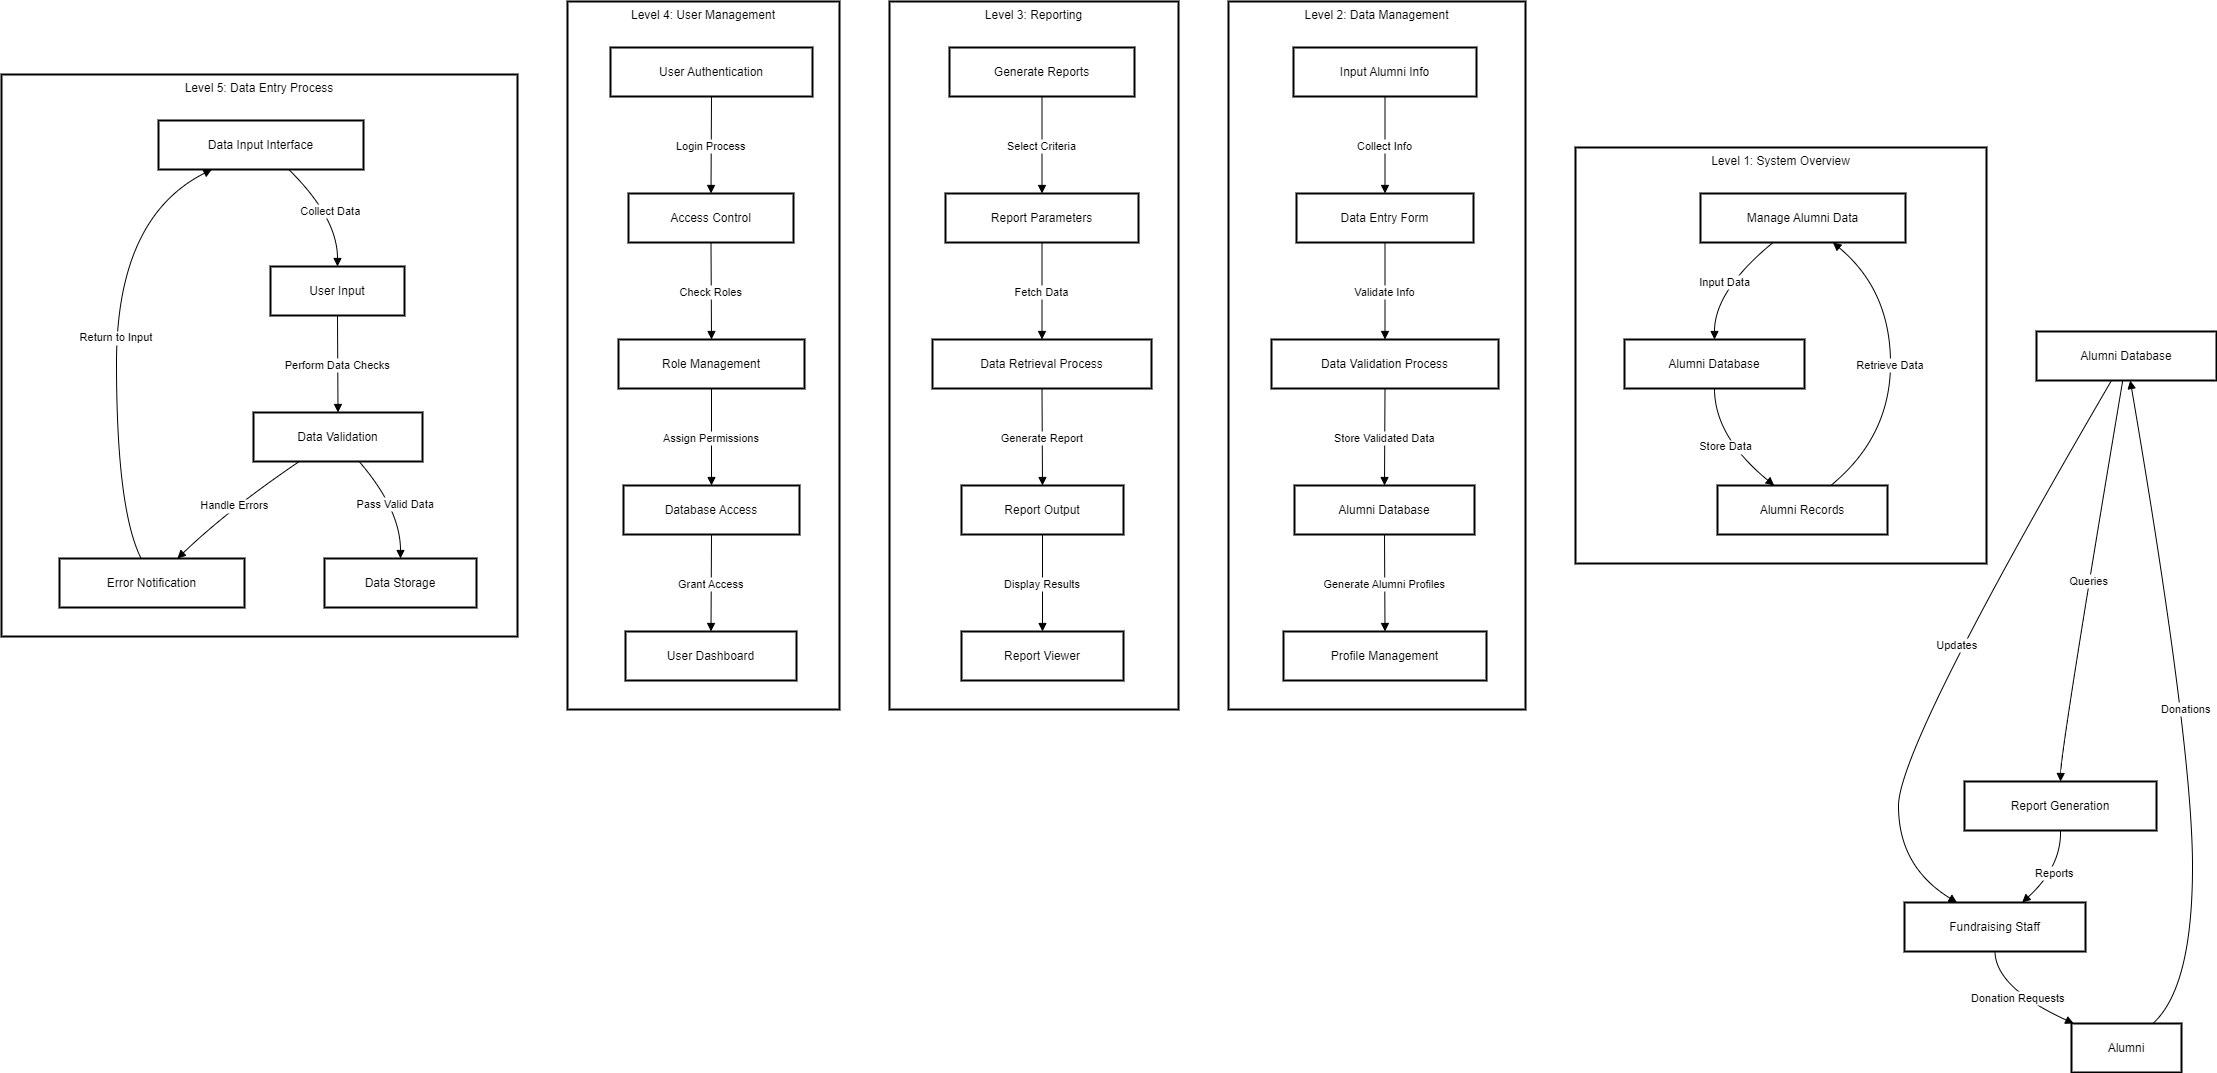

The diagram above was exported from draw.io. Its source (the exported page's mxGraphModel, read from the mxfile embedded in the PNG):
<mxGraphModel dx="954" dy="592" grid="1" gridSize="10" guides="1" tooltips="1" connect="1" arrows="1" fold="1" page="1" pageScale="1" pageWidth="850" pageHeight="1100" math="0" shadow="0">
  <root>
    <mxCell id="0" />
    <mxCell id="1" parent="0" />
    <mxCell id="Aexxg9n59EMtYAgFk3UQ-49" value="Level 5: Data Entry Process" style="whiteSpace=wrap;strokeWidth=2;verticalAlign=top;" vertex="1" parent="1">
      <mxGeometry x="20" y="93" width="516" height="562" as="geometry" />
    </mxCell>
    <mxCell id="Aexxg9n59EMtYAgFk3UQ-50" value="Data Input Interface" style="whiteSpace=wrap;strokeWidth=2;" vertex="1" parent="Aexxg9n59EMtYAgFk3UQ-49">
      <mxGeometry x="157" y="46" width="205" height="49" as="geometry" />
    </mxCell>
    <mxCell id="Aexxg9n59EMtYAgFk3UQ-51" value="User Input" style="whiteSpace=wrap;strokeWidth=2;" vertex="1" parent="Aexxg9n59EMtYAgFk3UQ-49">
      <mxGeometry x="269" y="192" width="134" height="49" as="geometry" />
    </mxCell>
    <mxCell id="Aexxg9n59EMtYAgFk3UQ-52" value="Data Validation" style="whiteSpace=wrap;strokeWidth=2;" vertex="1" parent="Aexxg9n59EMtYAgFk3UQ-49">
      <mxGeometry x="252" y="338" width="169" height="49" as="geometry" />
    </mxCell>
    <mxCell id="Aexxg9n59EMtYAgFk3UQ-53" value="Error Notification" style="whiteSpace=wrap;strokeWidth=2;" vertex="1" parent="Aexxg9n59EMtYAgFk3UQ-49">
      <mxGeometry x="58" y="484" width="185" height="49" as="geometry" />
    </mxCell>
    <mxCell id="Aexxg9n59EMtYAgFk3UQ-54" value="Data Storage" style="whiteSpace=wrap;strokeWidth=2;" vertex="1" parent="Aexxg9n59EMtYAgFk3UQ-49">
      <mxGeometry x="323" y="484" width="152" height="49" as="geometry" />
    </mxCell>
    <mxCell id="Aexxg9n59EMtYAgFk3UQ-55" value="Collect Data" style="curved=1;startArrow=none;endArrow=block;exitX=0.63;exitY=0.98;entryX=0.5;entryY=-0.01;rounded=0;" edge="1" parent="Aexxg9n59EMtYAgFk3UQ-49" source="Aexxg9n59EMtYAgFk3UQ-50" target="Aexxg9n59EMtYAgFk3UQ-51">
      <mxGeometry relative="1" as="geometry">
        <Array as="points">
          <mxPoint x="336" y="143" />
        </Array>
      </mxGeometry>
    </mxCell>
    <mxCell id="Aexxg9n59EMtYAgFk3UQ-56" value="Perform Data Checks" style="curved=1;startArrow=none;endArrow=block;exitX=0.5;exitY=0.98;entryX=0.5;entryY=-0.01;rounded=0;" edge="1" parent="Aexxg9n59EMtYAgFk3UQ-49" source="Aexxg9n59EMtYAgFk3UQ-51" target="Aexxg9n59EMtYAgFk3UQ-52">
      <mxGeometry relative="1" as="geometry">
        <Array as="points" />
      </mxGeometry>
    </mxCell>
    <mxCell id="Aexxg9n59EMtYAgFk3UQ-57" value="Handle Errors" style="curved=1;startArrow=none;endArrow=block;exitX=0.28;exitY=0.98;entryX=0.64;entryY=-0.01;rounded=0;" edge="1" parent="Aexxg9n59EMtYAgFk3UQ-49" source="Aexxg9n59EMtYAgFk3UQ-52" target="Aexxg9n59EMtYAgFk3UQ-53">
      <mxGeometry relative="1" as="geometry">
        <Array as="points">
          <mxPoint x="227" y="435" />
        </Array>
      </mxGeometry>
    </mxCell>
    <mxCell id="Aexxg9n59EMtYAgFk3UQ-58" value="Return to Input" style="curved=1;startArrow=none;endArrow=block;exitX=0.44;exitY=-0.01;entryX=0.27;entryY=0.98;rounded=0;" edge="1" parent="Aexxg9n59EMtYAgFk3UQ-49" source="Aexxg9n59EMtYAgFk3UQ-53" target="Aexxg9n59EMtYAgFk3UQ-50">
      <mxGeometry relative="1" as="geometry">
        <Array as="points">
          <mxPoint x="115" y="435" />
          <mxPoint x="115" y="143" />
        </Array>
      </mxGeometry>
    </mxCell>
    <mxCell id="Aexxg9n59EMtYAgFk3UQ-59" value="Pass Valid Data" style="curved=1;startArrow=none;endArrow=block;exitX=0.62;exitY=0.98;entryX=0.5;entryY=-0.01;rounded=0;" edge="1" parent="Aexxg9n59EMtYAgFk3UQ-49" source="Aexxg9n59EMtYAgFk3UQ-52" target="Aexxg9n59EMtYAgFk3UQ-54">
      <mxGeometry relative="1" as="geometry">
        <Array as="points">
          <mxPoint x="399" y="435" />
        </Array>
      </mxGeometry>
    </mxCell>
    <mxCell id="Aexxg9n59EMtYAgFk3UQ-60" value="Level 4: User Management" style="whiteSpace=wrap;strokeWidth=2;verticalAlign=top;" vertex="1" parent="1">
      <mxGeometry x="586" y="20" width="272" height="708" as="geometry" />
    </mxCell>
    <mxCell id="Aexxg9n59EMtYAgFk3UQ-61" value="User Authentication" style="whiteSpace=wrap;strokeWidth=2;" vertex="1" parent="Aexxg9n59EMtYAgFk3UQ-60">
      <mxGeometry x="43" y="46" width="202" height="49" as="geometry" />
    </mxCell>
    <mxCell id="Aexxg9n59EMtYAgFk3UQ-62" value="Access Control" style="whiteSpace=wrap;strokeWidth=2;" vertex="1" parent="Aexxg9n59EMtYAgFk3UQ-60">
      <mxGeometry x="61" y="192" width="165" height="49" as="geometry" />
    </mxCell>
    <mxCell id="Aexxg9n59EMtYAgFk3UQ-63" value="Role Management" style="whiteSpace=wrap;strokeWidth=2;" vertex="1" parent="Aexxg9n59EMtYAgFk3UQ-60">
      <mxGeometry x="51" y="338" width="186" height="49" as="geometry" />
    </mxCell>
    <mxCell id="Aexxg9n59EMtYAgFk3UQ-64" value="Database Access" style="whiteSpace=wrap;strokeWidth=2;" vertex="1" parent="Aexxg9n59EMtYAgFk3UQ-60">
      <mxGeometry x="56" y="484" width="176" height="49" as="geometry" />
    </mxCell>
    <mxCell id="Aexxg9n59EMtYAgFk3UQ-65" value="User Dashboard" style="whiteSpace=wrap;strokeWidth=2;" vertex="1" parent="Aexxg9n59EMtYAgFk3UQ-60">
      <mxGeometry x="58" y="630" width="171" height="49" as="geometry" />
    </mxCell>
    <mxCell id="Aexxg9n59EMtYAgFk3UQ-66" value="Login Process" style="curved=1;startArrow=none;endArrow=block;exitX=0.5;exitY=0.98;entryX=0.5;entryY=-0.01;rounded=0;" edge="1" parent="Aexxg9n59EMtYAgFk3UQ-60" source="Aexxg9n59EMtYAgFk3UQ-61" target="Aexxg9n59EMtYAgFk3UQ-62">
      <mxGeometry relative="1" as="geometry">
        <Array as="points" />
      </mxGeometry>
    </mxCell>
    <mxCell id="Aexxg9n59EMtYAgFk3UQ-67" value="Check Roles" style="curved=1;startArrow=none;endArrow=block;exitX=0.5;exitY=0.98;entryX=0.5;entryY=-0.01;rounded=0;" edge="1" parent="Aexxg9n59EMtYAgFk3UQ-60" source="Aexxg9n59EMtYAgFk3UQ-62" target="Aexxg9n59EMtYAgFk3UQ-63">
      <mxGeometry relative="1" as="geometry">
        <Array as="points" />
      </mxGeometry>
    </mxCell>
    <mxCell id="Aexxg9n59EMtYAgFk3UQ-68" value="Assign Permissions" style="curved=1;startArrow=none;endArrow=block;exitX=0.5;exitY=0.98;entryX=0.5;entryY=-0.01;rounded=0;" edge="1" parent="Aexxg9n59EMtYAgFk3UQ-60" source="Aexxg9n59EMtYAgFk3UQ-63" target="Aexxg9n59EMtYAgFk3UQ-64">
      <mxGeometry relative="1" as="geometry">
        <Array as="points" />
      </mxGeometry>
    </mxCell>
    <mxCell id="Aexxg9n59EMtYAgFk3UQ-69" value="Grant Access" style="curved=1;startArrow=none;endArrow=block;exitX=0.5;exitY=0.98;entryX=0.5;entryY=-0.01;rounded=0;" edge="1" parent="Aexxg9n59EMtYAgFk3UQ-60" source="Aexxg9n59EMtYAgFk3UQ-64" target="Aexxg9n59EMtYAgFk3UQ-65">
      <mxGeometry relative="1" as="geometry">
        <Array as="points" />
      </mxGeometry>
    </mxCell>
    <mxCell id="Aexxg9n59EMtYAgFk3UQ-70" value="Level 3: Reporting" style="whiteSpace=wrap;strokeWidth=2;verticalAlign=top;" vertex="1" parent="1">
      <mxGeometry x="908" y="20" width="289" height="708" as="geometry" />
    </mxCell>
    <mxCell id="Aexxg9n59EMtYAgFk3UQ-71" value="Generate Reports" style="whiteSpace=wrap;strokeWidth=2;" vertex="1" parent="Aexxg9n59EMtYAgFk3UQ-70">
      <mxGeometry x="60" y="46" width="185" height="49" as="geometry" />
    </mxCell>
    <mxCell id="Aexxg9n59EMtYAgFk3UQ-72" value="Report Parameters" style="whiteSpace=wrap;strokeWidth=2;" vertex="1" parent="Aexxg9n59EMtYAgFk3UQ-70">
      <mxGeometry x="56" y="192" width="193" height="49" as="geometry" />
    </mxCell>
    <mxCell id="Aexxg9n59EMtYAgFk3UQ-73" value="Data Retrieval Process" style="whiteSpace=wrap;strokeWidth=2;" vertex="1" parent="Aexxg9n59EMtYAgFk3UQ-70">
      <mxGeometry x="43" y="338" width="219" height="49" as="geometry" />
    </mxCell>
    <mxCell id="Aexxg9n59EMtYAgFk3UQ-74" value="Report Output" style="whiteSpace=wrap;strokeWidth=2;" vertex="1" parent="Aexxg9n59EMtYAgFk3UQ-70">
      <mxGeometry x="72" y="484" width="162" height="49" as="geometry" />
    </mxCell>
    <mxCell id="Aexxg9n59EMtYAgFk3UQ-75" value="Report Viewer" style="whiteSpace=wrap;strokeWidth=2;" vertex="1" parent="Aexxg9n59EMtYAgFk3UQ-70">
      <mxGeometry x="72" y="630" width="162" height="49" as="geometry" />
    </mxCell>
    <mxCell id="Aexxg9n59EMtYAgFk3UQ-76" value="Select Criteria" style="curved=1;startArrow=none;endArrow=block;exitX=0.5;exitY=0.98;entryX=0.5;entryY=-0.01;rounded=0;" edge="1" parent="Aexxg9n59EMtYAgFk3UQ-70" source="Aexxg9n59EMtYAgFk3UQ-71" target="Aexxg9n59EMtYAgFk3UQ-72">
      <mxGeometry relative="1" as="geometry">
        <Array as="points" />
      </mxGeometry>
    </mxCell>
    <mxCell id="Aexxg9n59EMtYAgFk3UQ-77" value="Fetch Data" style="curved=1;startArrow=none;endArrow=block;exitX=0.5;exitY=0.98;entryX=0.5;entryY=-0.01;rounded=0;" edge="1" parent="Aexxg9n59EMtYAgFk3UQ-70" source="Aexxg9n59EMtYAgFk3UQ-72" target="Aexxg9n59EMtYAgFk3UQ-73">
      <mxGeometry relative="1" as="geometry">
        <Array as="points" />
      </mxGeometry>
    </mxCell>
    <mxCell id="Aexxg9n59EMtYAgFk3UQ-78" value="Generate Report" style="curved=1;startArrow=none;endArrow=block;exitX=0.5;exitY=0.98;entryX=0.5;entryY=-0.01;rounded=0;" edge="1" parent="Aexxg9n59EMtYAgFk3UQ-70" source="Aexxg9n59EMtYAgFk3UQ-73" target="Aexxg9n59EMtYAgFk3UQ-74">
      <mxGeometry relative="1" as="geometry">
        <Array as="points" />
      </mxGeometry>
    </mxCell>
    <mxCell id="Aexxg9n59EMtYAgFk3UQ-79" value="Display Results" style="curved=1;startArrow=none;endArrow=block;exitX=0.5;exitY=0.98;entryX=0.5;entryY=-0.01;rounded=0;" edge="1" parent="Aexxg9n59EMtYAgFk3UQ-70" source="Aexxg9n59EMtYAgFk3UQ-74" target="Aexxg9n59EMtYAgFk3UQ-75">
      <mxGeometry relative="1" as="geometry">
        <Array as="points" />
      </mxGeometry>
    </mxCell>
    <mxCell id="Aexxg9n59EMtYAgFk3UQ-80" value="Level 2: Data Management" style="whiteSpace=wrap;strokeWidth=2;verticalAlign=top;" vertex="1" parent="1">
      <mxGeometry x="1247" y="20" width="297" height="708" as="geometry" />
    </mxCell>
    <mxCell id="Aexxg9n59EMtYAgFk3UQ-81" value="Input Alumni Info" style="whiteSpace=wrap;strokeWidth=2;" vertex="1" parent="Aexxg9n59EMtYAgFk3UQ-80">
      <mxGeometry x="65" y="46" width="183" height="49" as="geometry" />
    </mxCell>
    <mxCell id="Aexxg9n59EMtYAgFk3UQ-82" value="Data Entry Form" style="whiteSpace=wrap;strokeWidth=2;" vertex="1" parent="Aexxg9n59EMtYAgFk3UQ-80">
      <mxGeometry x="68" y="192" width="177" height="49" as="geometry" />
    </mxCell>
    <mxCell id="Aexxg9n59EMtYAgFk3UQ-83" value="Data Validation Process" style="whiteSpace=wrap;strokeWidth=2;" vertex="1" parent="Aexxg9n59EMtYAgFk3UQ-80">
      <mxGeometry x="43" y="338" width="227" height="49" as="geometry" />
    </mxCell>
    <mxCell id="Aexxg9n59EMtYAgFk3UQ-84" value="Alumni Database" style="whiteSpace=wrap;strokeWidth=2;" vertex="1" parent="Aexxg9n59EMtYAgFk3UQ-80">
      <mxGeometry x="66" y="484" width="180" height="49" as="geometry" />
    </mxCell>
    <mxCell id="Aexxg9n59EMtYAgFk3UQ-85" value="Profile Management" style="whiteSpace=wrap;strokeWidth=2;" vertex="1" parent="Aexxg9n59EMtYAgFk3UQ-80">
      <mxGeometry x="55" y="630" width="203" height="49" as="geometry" />
    </mxCell>
    <mxCell id="Aexxg9n59EMtYAgFk3UQ-86" value="Collect Info" style="curved=1;startArrow=none;endArrow=block;exitX=0.5;exitY=0.98;entryX=0.5;entryY=-0.01;rounded=0;" edge="1" parent="Aexxg9n59EMtYAgFk3UQ-80" source="Aexxg9n59EMtYAgFk3UQ-81" target="Aexxg9n59EMtYAgFk3UQ-82">
      <mxGeometry relative="1" as="geometry">
        <Array as="points" />
      </mxGeometry>
    </mxCell>
    <mxCell id="Aexxg9n59EMtYAgFk3UQ-87" value="Validate Info" style="curved=1;startArrow=none;endArrow=block;exitX=0.5;exitY=0.98;entryX=0.5;entryY=-0.01;rounded=0;" edge="1" parent="Aexxg9n59EMtYAgFk3UQ-80" source="Aexxg9n59EMtYAgFk3UQ-82" target="Aexxg9n59EMtYAgFk3UQ-83">
      <mxGeometry relative="1" as="geometry">
        <Array as="points" />
      </mxGeometry>
    </mxCell>
    <mxCell id="Aexxg9n59EMtYAgFk3UQ-88" value="Store Validated Data" style="curved=1;startArrow=none;endArrow=block;exitX=0.5;exitY=0.98;entryX=0.5;entryY=-0.01;rounded=0;" edge="1" parent="Aexxg9n59EMtYAgFk3UQ-80" source="Aexxg9n59EMtYAgFk3UQ-83" target="Aexxg9n59EMtYAgFk3UQ-84">
      <mxGeometry relative="1" as="geometry">
        <Array as="points" />
      </mxGeometry>
    </mxCell>
    <mxCell id="Aexxg9n59EMtYAgFk3UQ-89" value="Generate Alumni Profiles" style="curved=1;startArrow=none;endArrow=block;exitX=0.5;exitY=0.98;entryX=0.5;entryY=-0.01;rounded=0;" edge="1" parent="Aexxg9n59EMtYAgFk3UQ-80" source="Aexxg9n59EMtYAgFk3UQ-84" target="Aexxg9n59EMtYAgFk3UQ-85">
      <mxGeometry relative="1" as="geometry">
        <Array as="points" />
      </mxGeometry>
    </mxCell>
    <mxCell id="Aexxg9n59EMtYAgFk3UQ-90" value="Level 1: System Overview" style="whiteSpace=wrap;strokeWidth=2;verticalAlign=top;" vertex="1" parent="1">
      <mxGeometry x="1594" y="166" width="411" height="416" as="geometry" />
    </mxCell>
    <mxCell id="Aexxg9n59EMtYAgFk3UQ-91" value="Manage Alumni Data" style="whiteSpace=wrap;strokeWidth=2;" vertex="1" parent="Aexxg9n59EMtYAgFk3UQ-90">
      <mxGeometry x="125" y="46" width="205" height="49" as="geometry" />
    </mxCell>
    <mxCell id="Aexxg9n59EMtYAgFk3UQ-92" value="Alumni Database" style="whiteSpace=wrap;strokeWidth=2;" vertex="1" parent="Aexxg9n59EMtYAgFk3UQ-90">
      <mxGeometry x="49" y="192" width="180" height="49" as="geometry" />
    </mxCell>
    <mxCell id="Aexxg9n59EMtYAgFk3UQ-93" value="Alumni Records" style="whiteSpace=wrap;strokeWidth=2;" vertex="1" parent="Aexxg9n59EMtYAgFk3UQ-90">
      <mxGeometry x="142" y="338" width="170" height="49" as="geometry" />
    </mxCell>
    <mxCell id="Aexxg9n59EMtYAgFk3UQ-94" value="Input Data" style="curved=1;startArrow=none;endArrow=block;exitX=0.36;exitY=0.98;entryX=0.5;entryY=-0.01;rounded=0;" edge="1" parent="Aexxg9n59EMtYAgFk3UQ-90" source="Aexxg9n59EMtYAgFk3UQ-91" target="Aexxg9n59EMtYAgFk3UQ-92">
      <mxGeometry relative="1" as="geometry">
        <Array as="points">
          <mxPoint x="139" y="143" />
        </Array>
      </mxGeometry>
    </mxCell>
    <mxCell id="Aexxg9n59EMtYAgFk3UQ-95" value="Store Data" style="curved=1;startArrow=none;endArrow=block;exitX=0.5;exitY=0.98;entryX=0.33;entryY=-0.01;rounded=0;" edge="1" parent="Aexxg9n59EMtYAgFk3UQ-90" source="Aexxg9n59EMtYAgFk3UQ-92" target="Aexxg9n59EMtYAgFk3UQ-93">
      <mxGeometry relative="1" as="geometry">
        <Array as="points">
          <mxPoint x="139" y="289" />
        </Array>
      </mxGeometry>
    </mxCell>
    <mxCell id="Aexxg9n59EMtYAgFk3UQ-96" value="Retrieve Data" style="curved=1;startArrow=none;endArrow=block;exitX=0.67;exitY=-0.01;entryX=0.64;entryY=0.98;rounded=0;" edge="1" parent="Aexxg9n59EMtYAgFk3UQ-90" source="Aexxg9n59EMtYAgFk3UQ-93" target="Aexxg9n59EMtYAgFk3UQ-91">
      <mxGeometry relative="1" as="geometry">
        <Array as="points">
          <mxPoint x="315" y="289" />
          <mxPoint x="315" y="143" />
        </Array>
      </mxGeometry>
    </mxCell>
    <mxCell id="Aexxg9n59EMtYAgFk3UQ-97" value="Alumni Database" style="whiteSpace=wrap;strokeWidth=2;" vertex="1" parent="1">
      <mxGeometry x="2055" y="350" width="180" height="49" as="geometry" />
    </mxCell>
    <mxCell id="Aexxg9n59EMtYAgFk3UQ-98" value="Fundraising Staff" style="whiteSpace=wrap;strokeWidth=2;" vertex="1" parent="1">
      <mxGeometry x="1923" y="921" width="181" height="49" as="geometry" />
    </mxCell>
    <mxCell id="Aexxg9n59EMtYAgFk3UQ-99" value="Report Generation" style="whiteSpace=wrap;strokeWidth=2;" vertex="1" parent="1">
      <mxGeometry x="1983" y="800" width="192" height="49" as="geometry" />
    </mxCell>
    <mxCell id="Aexxg9n59EMtYAgFk3UQ-100" value="Alumni" style="whiteSpace=wrap;strokeWidth=2;" vertex="1" parent="1">
      <mxGeometry x="2090" y="1042" width="110" height="49" as="geometry" />
    </mxCell>
    <mxCell id="Aexxg9n59EMtYAgFk3UQ-101" value="Updates" style="curved=1;startArrow=none;endArrow=block;exitX=0.42;exitY=0.98;entryX=0.29;entryY=0;rounded=0;" edge="1" parent="1" source="Aexxg9n59EMtYAgFk3UQ-97" target="Aexxg9n59EMtYAgFk3UQ-98">
      <mxGeometry relative="1" as="geometry">
        <Array as="points">
          <mxPoint x="1917" y="764" />
          <mxPoint x="1917" y="885" />
        </Array>
      </mxGeometry>
    </mxCell>
    <mxCell id="Aexxg9n59EMtYAgFk3UQ-102" value="Queries" style="curved=1;startArrow=none;endArrow=block;exitX=0.48;exitY=0.98;entryX=0.5;entryY=0;rounded=0;" edge="1" parent="1" source="Aexxg9n59EMtYAgFk3UQ-97" target="Aexxg9n59EMtYAgFk3UQ-99">
      <mxGeometry relative="1" as="geometry">
        <Array as="points">
          <mxPoint x="2080" y="764" />
        </Array>
      </mxGeometry>
    </mxCell>
    <mxCell id="Aexxg9n59EMtYAgFk3UQ-103" value="Donation Requests" style="curved=1;startArrow=none;endArrow=block;exitX=0.5;exitY=0.99;entryX=0.02;entryY=0;rounded=0;" edge="1" parent="1" source="Aexxg9n59EMtYAgFk3UQ-98" target="Aexxg9n59EMtYAgFk3UQ-100">
      <mxGeometry relative="1" as="geometry">
        <Array as="points">
          <mxPoint x="2014" y="1006" />
        </Array>
      </mxGeometry>
    </mxCell>
    <mxCell id="Aexxg9n59EMtYAgFk3UQ-104" value="Reports" style="curved=1;startArrow=none;endArrow=block;exitX=0.5;exitY=0.99;entryX=0.65;entryY=0;rounded=0;" edge="1" parent="1" source="Aexxg9n59EMtYAgFk3UQ-99" target="Aexxg9n59EMtYAgFk3UQ-98">
      <mxGeometry relative="1" as="geometry">
        <Array as="points">
          <mxPoint x="2080" y="885" />
        </Array>
      </mxGeometry>
    </mxCell>
    <mxCell id="Aexxg9n59EMtYAgFk3UQ-105" value="Donations" style="curved=1;startArrow=none;endArrow=block;exitX=0.74;exitY=0;entryX=0.52;entryY=0.98;rounded=0;" edge="1" parent="1" source="Aexxg9n59EMtYAgFk3UQ-100" target="Aexxg9n59EMtYAgFk3UQ-97">
      <mxGeometry relative="1" as="geometry">
        <Array as="points">
          <mxPoint x="2211" y="1006" />
          <mxPoint x="2211" y="764" />
        </Array>
      </mxGeometry>
    </mxCell>
  </root>
</mxGraphModel>